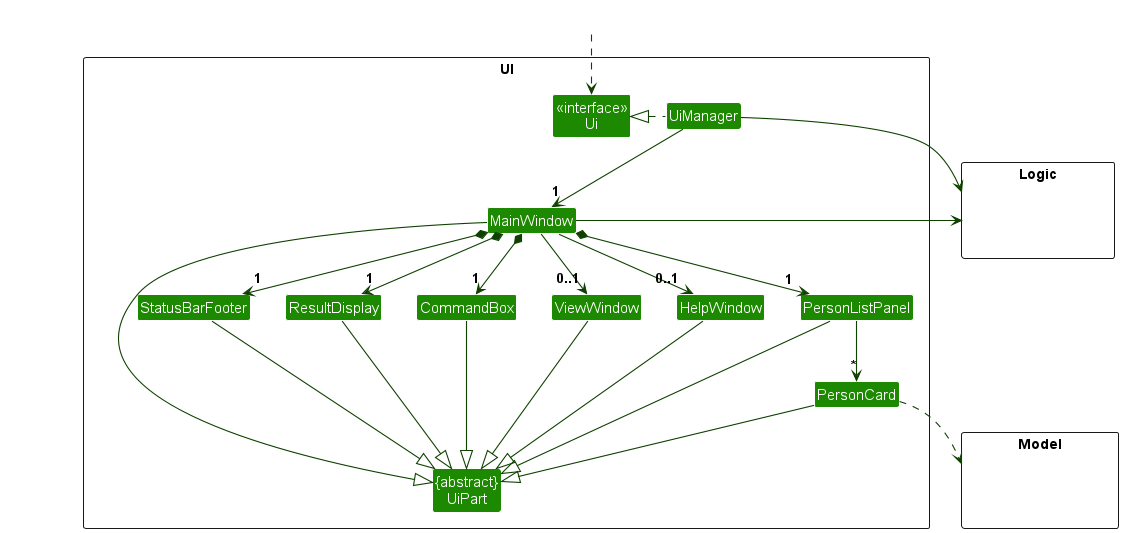

The diagram above was rendered by PlantUML. Its source (embedded in the PNG):
@startuml
!include style.puml
skinparam arrowThickness 1.1
skinparam arrowColor UI_COLOR_T4
skinparam classBackgroundColor UI_COLOR

package UI <<Rectangle>>{
Class "<<interface>>\nUi" as Ui
Class "{abstract}\nUiPart" as UiPart
Class UiManager
Class MainWindow
Class HelpWindow
Class ViewWindow
Class ResultDisplay
Class PersonListPanel
Class PersonCard
Class StatusBarFooter
Class CommandBox
}

package Model <<Rectangle>> {
Class HiddenModel #FFFFFF
}

package Logic <<Rectangle>> {
Class HiddenLogic #FFFFFF
}

Class HiddenOutside #FFFFFF
HiddenOutside ..> Ui

UiManager .left.|> Ui
UiManager -down-> "1" MainWindow
MainWindow *-down->  "1" CommandBox
MainWindow *-down-> "1" ResultDisplay
MainWindow *-down-> "1" PersonListPanel
MainWindow *-down-> "1" StatusBarFooter
MainWindow --> "0..1" HelpWindow
MainWindow --> "0..1" ViewWindow

PersonListPanel -down-> "*" PersonCard

MainWindow -left-|> UiPart

ResultDisplay --|> UiPart
CommandBox --|> UiPart
PersonListPanel --|> UiPart
PersonCard --|> UiPart
StatusBarFooter --|> UiPart
HelpWindow --|> UiPart
ViewWindow --|> UiPart

PersonCard ..> Model
UiManager -right-> Logic
MainWindow -left-> Logic

PersonListPanel -[hidden]left- HelpWindow
HelpWindow -[hidden]left- CommandBox
ViewWindow -[hidden]left- CommandBox
CommandBox -[hidden]left- ResultDisplay
ResultDisplay -[hidden]left- StatusBarFooter

MainWindow -[hidden]-|> UiPart
@enduml